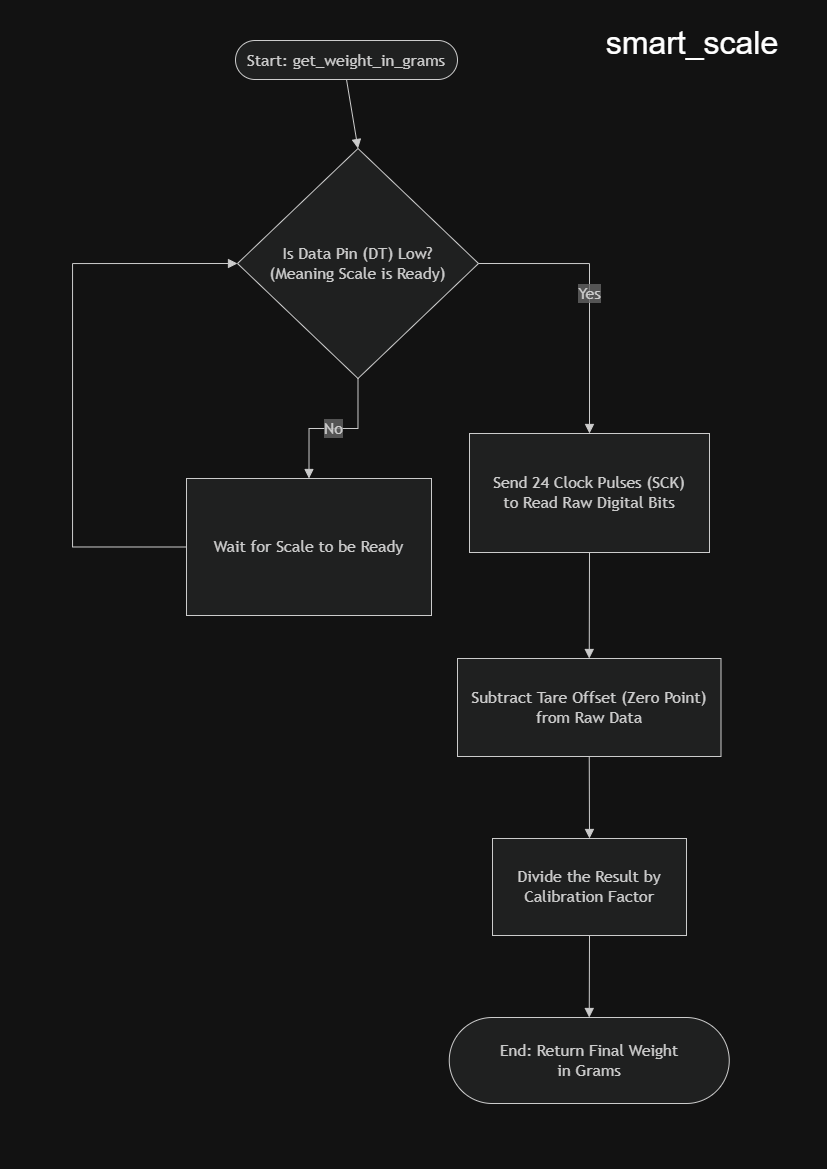

The diagram above was exported from draw.io. Its source (the exported page's mxGraphModel, read from the mxfile embedded in the PNG):
<mxGraphModel dx="981" dy="618" grid="0" gridSize="10" guides="1" tooltips="1" connect="1" arrows="1" fold="1" page="1" pageScale="1" pageWidth="827" pageHeight="1169" math="0" shadow="0">
  <root>
    <mxCell id="0" />
    <mxCell id="1" parent="0" />
    <UserObject label="" mermaidData="{&#10;  &quot;data&quot;: &quot;flowchart TD\n    classDef startEnd fill:#f96,stroke:#333,stroke-width:2px;\n    classDef process fill:#fff,stroke:#333,stroke-width:2px;\n    classDef decision fill:#ff9,stroke:#333,stroke-width:2px;\n\n    S_Start([Start: get_weight_in_grams]) ::: startEnd\n    \n    S_Ready{Is Data Pin (DT) Low?\\n(Meaning Scale is Ready)} ::: decision\n    S_Wait[Wait for Scale to be Ready] ::: process\n    \n    S_ReadRaw[Send 24 Clock Pulses (SCK)\\nto Read Raw Digital Bits] ::: process\n    \n    S_MathTare[Subtract Tare Offset (Zero Point)\\nfrom Raw Data] ::: process\n    \n    S_MathCalib[Divide the Result by\\nCalibration Factor] ::: process\n    \n    S_Return([End: Return Final Weight\\nin Grams]) ::: startEnd\n\n    S_Start --&gt; S_Ready\n    S_Ready -- No --&gt; S_Wait --&gt; S_Ready\n    S_Ready -- Yes --&gt; S_ReadRaw\n    \n    S_ReadRaw --&gt; S_MathTare --&gt; S_MathCalib --&gt; S_Return&quot;,&#10;  &quot;config&quot;: null&#10;}" id="ktsLv5vmWSHD65mA777G-1">
      <mxCell connectable="0" parent="1" style="group;transparentBounds=1;editIcon=1;lockedGroup=0;groupPadding=20;" vertex="1">
        <mxGeometry height="1129" width="791" as="geometry" />
      </mxCell>
    </UserObject>
    <UserObject label="Start: get_weight_in_grams" mermaidId="n:S_Start" mermaidBaseStyle="html=1;rounded=1;whiteSpace=wrap;arcSize=50;strokeWidth=1;fillColor=light-dark(#ECECFF,#1f2020);strokeColor=light-dark(#9370DB,#cccccc);fontColor=light-dark(#333333,#cccccc);fontFamily=Trebuchet MS,Verdana,Arial,sans-serif;fontSize=16;" mermaidBaseValue="Start: get_weight_in_grams" id="ktsLv5vmWSHD65mA777G-2">
      <mxCell parent="ktsLv5vmWSHD65mA777G-1" style="html=1;rounded=1;whiteSpace=wrap;arcSize=50;strokeWidth=1;fillColor=light-dark(#ECECFF,#1f2020);strokeColor=light-dark(#9370DB,#cccccc);fontColor=light-dark(#333333,#cccccc);fontFamily=Trebuchet MS,Verdana,Arial,sans-serif;fontSize=16;" vertex="1">
        <mxGeometry height="39" width="222" x="235" y="40" as="geometry" />
      </mxCell>
    </UserObject>
    <UserObject label="Is Data Pin (DT) Low?&#10;(Meaning Scale is Ready)" mermaidId="n:S_Ready" mermaidBaseStyle="rhombus;html=1;strokeWidth=1;whiteSpace=wrap;fillColor=light-dark(#ECECFF,#1f2020);strokeColor=light-dark(#9370DB,#cccccc);fontColor=light-dark(#333333,#cccccc);fontFamily=Trebuchet MS,Verdana,Arial,sans-serif;fontSize=16;" mermaidBaseValue="Is Data Pin (DT) Low?&#10;(Meaning Scale is Ready)" id="ktsLv5vmWSHD65mA777G-3">
      <mxCell parent="ktsLv5vmWSHD65mA777G-1" style="rhombus;html=1;strokeWidth=1;whiteSpace=wrap;fillColor=light-dark(#ECECFF,#1f2020);strokeColor=light-dark(#9370DB,#cccccc);fontColor=light-dark(#333333,#cccccc);fontFamily=Trebuchet MS,Verdana,Arial,sans-serif;fontSize=16;" vertex="1">
        <mxGeometry height="230" width="241" x="237" y="148" as="geometry" />
      </mxCell>
    </UserObject>
    <UserObject label="Wait for Scale to be Ready" mermaidId="n:S_Wait" mermaidBaseStyle="html=1;whiteSpace=wrap;strokeWidth=1;fillColor=light-dark(#ECECFF,#1f2020);strokeColor=light-dark(#9370DB,#cccccc);fontColor=light-dark(#333333,#cccccc);fontFamily=Trebuchet MS,Verdana,Arial,sans-serif;fontSize=16;" mermaidBaseValue="Wait for Scale to be Ready" id="ktsLv5vmWSHD65mA777G-4">
      <mxCell parent="ktsLv5vmWSHD65mA777G-1" style="html=1;whiteSpace=wrap;strokeWidth=1;fillColor=light-dark(#ECECFF,#1f2020);strokeColor=light-dark(#9370DB,#cccccc);fontColor=light-dark(#333333,#cccccc);fontFamily=Trebuchet MS,Verdana,Arial,sans-serif;fontSize=16;" vertex="1">
        <mxGeometry height="137" width="245" x="186" y="478" as="geometry" />
      </mxCell>
    </UserObject>
    <UserObject label="Send 24 Clock Pulses (SCK)&#10;to Read Raw Digital Bits" mermaidId="n:S_ReadRaw" mermaidBaseStyle="html=1;whiteSpace=wrap;strokeWidth=1;fillColor=light-dark(#ECECFF,#1f2020);strokeColor=light-dark(#9370DB,#cccccc);fontColor=light-dark(#333333,#cccccc);fontFamily=Trebuchet MS,Verdana,Arial,sans-serif;fontSize=16;" mermaidBaseValue="Send 24 Clock Pulses (SCK)&#10;to Read Raw Digital Bits" id="ktsLv5vmWSHD65mA777G-5">
      <mxCell parent="ktsLv5vmWSHD65mA777G-1" style="html=1;whiteSpace=wrap;strokeWidth=1;fillColor=light-dark(#ECECFF,#1f2020);strokeColor=light-dark(#9370DB,#cccccc);fontColor=light-dark(#333333,#cccccc);fontFamily=Trebuchet MS,Verdana,Arial,sans-serif;fontSize=16;" vertex="1">
        <mxGeometry height="119" width="240" x="469" y="433" as="geometry" />
      </mxCell>
    </UserObject>
    <UserObject label="Subtract Tare Offset (Zero Point)&#10;from Raw Data" mermaidId="n:S_MathTare" mermaidBaseStyle="html=1;whiteSpace=wrap;strokeWidth=1;fillColor=light-dark(#ECECFF,#1f2020);strokeColor=light-dark(#9370DB,#cccccc);fontColor=light-dark(#333333,#cccccc);fontFamily=Trebuchet MS,Verdana,Arial,sans-serif;fontSize=16;" mermaidBaseValue="Subtract Tare Offset (Zero Point)&#10;from Raw Data" id="ktsLv5vmWSHD65mA777G-6">
      <mxCell parent="ktsLv5vmWSHD65mA777G-1" style="html=1;whiteSpace=wrap;strokeWidth=1;fillColor=light-dark(#ECECFF,#1f2020);strokeColor=light-dark(#9370DB,#cccccc);fontColor=light-dark(#333333,#cccccc);fontFamily=Trebuchet MS,Verdana,Arial,sans-serif;fontSize=16;" vertex="1">
        <mxGeometry height="98" width="263.5" x="457" y="658" as="geometry" />
      </mxCell>
    </UserObject>
    <UserObject label="Divide the Result by&#10;Calibration Factor" mermaidId="n:S_MathCalib" mermaidBaseStyle="html=1;whiteSpace=wrap;strokeWidth=1;fillColor=light-dark(#ECECFF,#1f2020);strokeColor=light-dark(#9370DB,#cccccc);fontColor=light-dark(#333333,#cccccc);fontFamily=Trebuchet MS,Verdana,Arial,sans-serif;fontSize=16;" mermaidBaseValue="Divide the Result by&#10;Calibration Factor" id="ktsLv5vmWSHD65mA777G-7">
      <mxCell parent="ktsLv5vmWSHD65mA777G-1" style="html=1;whiteSpace=wrap;strokeWidth=1;fillColor=light-dark(#ECECFF,#1f2020);strokeColor=light-dark(#9370DB,#cccccc);fontColor=light-dark(#333333,#cccccc);fontFamily=Trebuchet MS,Verdana,Arial,sans-serif;fontSize=16;" vertex="1">
        <mxGeometry height="97" width="194" x="492" y="838" as="geometry" />
      </mxCell>
    </UserObject>
    <UserObject label="End: Return Final Weight&#10;in Grams" mermaidId="n:S_Return" mermaidBaseStyle="html=1;rounded=1;whiteSpace=wrap;arcSize=50;strokeWidth=1;fillColor=light-dark(#ECECFF,#1f2020);strokeColor=light-dark(#9370DB,#cccccc);fontColor=light-dark(#333333,#cccccc);fontFamily=Trebuchet MS,Verdana,Arial,sans-serif;fontSize=16;" mermaidBaseValue="End: Return Final Weight&#10;in Grams" id="ktsLv5vmWSHD65mA777G-8">
      <mxCell parent="ktsLv5vmWSHD65mA777G-1" style="html=1;rounded=1;whiteSpace=wrap;arcSize=50;strokeWidth=1;fillColor=light-dark(#ECECFF,#1f2020);strokeColor=light-dark(#9370DB,#cccccc);fontColor=light-dark(#333333,#cccccc);fontFamily=Trebuchet MS,Verdana,Arial,sans-serif;fontSize=16;" vertex="1">
        <mxGeometry height="86" width="280" x="448.75" y="1017" as="geometry" />
      </mxCell>
    </UserObject>
    <UserObject label="" mermaidId="e:S_Start-&gt;S_Ready#0" mermaidBaseStyle="curved=1;startArrow=none;endArrow=block;endSize=7;strokeColor=light-dark(#333333,#cccccc);exitX=0.5;exitY=1;entryX=0.5;entryY=0;" mermaidBaseValue="" id="ktsLv5vmWSHD65mA777G-9">
      <mxCell edge="1" parent="ktsLv5vmWSHD65mA777G-1" source="ktsLv5vmWSHD65mA777G-2" style="curved=1;startArrow=none;endArrow=block;endSize=7;strokeColor=light-dark(#333333,#cccccc);exitX=0.5;exitY=1;entryX=0.5;entryY=0;rounded=0;" target="ktsLv5vmWSHD65mA777G-3">
        <mxGeometry relative="1" as="geometry">
          <Array as="points" />
        </mxGeometry>
      </mxCell>
    </UserObject>
    <UserObject label="No" mermaidId="e:S_Ready-&gt;S_Wait#0" mermaidBaseStyle="curved=1;startArrow=none;endArrow=block;endSize=7;strokeColor=light-dark(#333333,#cccccc);html=1;fontSize=16;labelBackgroundColor=light-dark(#E8E8E88D,#2a2a2a8D);fontFamily=Trebuchet MS,Verdana,Arial,sans-serif;fontColor=light-dark(#333333,#cccccc);exitX=0.5232142857142857;exitY=1;exitDx=0;exitDy=0;entryX=0.552;entryY=0;entryDx=0;entryDy=0;curved=1;exitX=0.52;exitY=1;entryX=0.55;entryY=0;" mermaidBaseValue="No" id="ktsLv5vmWSHD65mA777G-10">
      <mxCell edge="1" parent="ktsLv5vmWSHD65mA777G-1" source="ktsLv5vmWSHD65mA777G-3" style="startArrow=none;endArrow=block;endSize=7;strokeColor=light-dark(#333333,#cccccc);html=1;fontSize=16;labelBackgroundColor=light-dark(#E8E8E88D,#2a2a2a8D);fontFamily=Trebuchet MS,Verdana,Arial,sans-serif;fontColor=light-dark(#333333,#cccccc);exitX=0.5;exitY=1;exitDx=0;exitDy=0;entryX=0.5;entryY=0;entryDx=0;entryDy=0;rounded=0;edgeStyle=orthogonalEdgeStyle;" target="ktsLv5vmWSHD65mA777G-4">
        <mxGeometry relative="1" as="geometry">
          <mxPoint as="offset" />
        </mxGeometry>
      </mxCell>
    </UserObject>
    <UserObject label="" mermaidId="e:S_Wait-&gt;S_Ready#0" mermaidBaseStyle="curved=1;startArrow=none;endArrow=block;endSize=7;strokeColor=light-dark(#333333,#cccccc);exitX=0.476;exitY=0;exitDx=0;exitDy=0;entryX=0.48928571428571427;entryY=1;entryDx=0;entryDy=0;curved=1;exitX=0.48;exitY=0;entryX=0.49;entryY=1;" mermaidBaseValue="" id="ktsLv5vmWSHD65mA777G-11">
      <mxCell edge="1" parent="ktsLv5vmWSHD65mA777G-1" source="ktsLv5vmWSHD65mA777G-4" style="startArrow=none;endArrow=block;endSize=7;strokeColor=light-dark(#333333,#cccccc);exitX=0;exitY=0.5;exitDx=0;exitDy=0;rounded=0;entryX=0;entryY=0.5;entryDx=0;entryDy=0;edgeStyle=orthogonalEdgeStyle;" target="ktsLv5vmWSHD65mA777G-3">
        <mxGeometry relative="1" as="geometry">
          <mxPoint as="offset" />
          <Array as="points">
            <mxPoint x="72" y="547" />
            <mxPoint x="72" y="263" />
          </Array>
          <mxPoint x="165" y="247" as="targetPoint" />
        </mxGeometry>
      </mxCell>
    </UserObject>
    <UserObject label="Yes" mermaidId="e:S_Ready-&gt;S_ReadRaw#0" mermaidBaseStyle="curved=1;startArrow=none;endArrow=block;endSize=7;strokeColor=light-dark(#333333,#cccccc);html=1;fontSize=16;labelBackgroundColor=light-dark(#E8E8E88D,#2a2a2a8D);fontFamily=Trebuchet MS,Verdana,Arial,sans-serif;fontColor=light-dark(#333333,#cccccc);exitX=0.84;exitY=1;entryX=0.5;entryY=0;" mermaidBaseValue="Yes" id="ktsLv5vmWSHD65mA777G-12">
      <mxCell edge="1" parent="ktsLv5vmWSHD65mA777G-1" source="ktsLv5vmWSHD65mA777G-3" style="startArrow=none;endArrow=block;endSize=7;strokeColor=light-dark(#333333,#cccccc);html=1;fontSize=16;labelBackgroundColor=light-dark(#E8E8E88D,#2a2a2a8D);fontFamily=Trebuchet MS,Verdana,Arial,sans-serif;fontColor=light-dark(#333333,#cccccc);exitX=1;exitY=0.5;entryX=0.5;entryY=0;rounded=0;exitDx=0;exitDy=0;edgeStyle=orthogonalEdgeStyle;" target="ktsLv5vmWSHD65mA777G-5">
        <mxGeometry relative="1" as="geometry" />
      </mxCell>
    </UserObject>
    <UserObject label="" mermaidId="e:S_ReadRaw-&gt;S_MathTare#0" mermaidBaseStyle="curved=1;startArrow=none;endArrow=block;endSize=7;strokeColor=light-dark(#333333,#cccccc);exitX=0.5;exitY=1;entryX=0.5;entryY=0;" mermaidBaseValue="" id="ktsLv5vmWSHD65mA777G-13">
      <mxCell edge="1" parent="ktsLv5vmWSHD65mA777G-1" source="ktsLv5vmWSHD65mA777G-5" style="curved=1;startArrow=none;endArrow=block;endSize=7;strokeColor=light-dark(#333333,#cccccc);exitX=0.5;exitY=1;entryX=0.5;entryY=0;rounded=0;" target="ktsLv5vmWSHD65mA777G-6">
        <mxGeometry relative="1" as="geometry">
          <Array as="points" />
        </mxGeometry>
      </mxCell>
    </UserObject>
    <UserObject label="" mermaidId="e:S_MathTare-&gt;S_MathCalib#0" mermaidBaseStyle="curved=1;startArrow=none;endArrow=block;endSize=7;strokeColor=light-dark(#333333,#cccccc);exitX=0.5;exitY=1;entryX=0.5;entryY=0;" mermaidBaseValue="" id="ktsLv5vmWSHD65mA777G-14">
      <mxCell edge="1" parent="ktsLv5vmWSHD65mA777G-1" source="ktsLv5vmWSHD65mA777G-6" style="curved=1;startArrow=none;endArrow=block;endSize=7;strokeColor=light-dark(#333333,#cccccc);exitX=0.5;exitY=1;entryX=0.5;entryY=0;rounded=0;" target="ktsLv5vmWSHD65mA777G-7">
        <mxGeometry relative="1" as="geometry">
          <Array as="points" />
        </mxGeometry>
      </mxCell>
    </UserObject>
    <UserObject label="" mermaidId="e:S_MathCalib-&gt;S_Return#0" mermaidBaseStyle="curved=1;startArrow=none;endArrow=block;endSize=7;strokeColor=light-dark(#333333,#cccccc);exitX=0.5;exitY=1;entryX=0.5;entryY=0;" mermaidBaseValue="" id="ktsLv5vmWSHD65mA777G-15">
      <mxCell edge="1" parent="ktsLv5vmWSHD65mA777G-1" source="ktsLv5vmWSHD65mA777G-7" style="curved=1;startArrow=none;endArrow=block;endSize=7;strokeColor=light-dark(#333333,#cccccc);exitX=0.5;exitY=1;entryX=0.5;entryY=0;rounded=0;" target="ktsLv5vmWSHD65mA777G-8">
        <mxGeometry relative="1" as="geometry">
          <Array as="points" />
        </mxGeometry>
      </mxCell>
    </UserObject>
    <mxCell id="aY763ma6E-UfxGf9-tL_-1" parent="ktsLv5vmWSHD65mA777G-1" style="text;html=1;whiteSpace=wrap;strokeColor=none;fillColor=none;align=center;verticalAlign=middle;rounded=0;" value="&lt;font style=&quot;font-size: 32px;&quot;&gt;smart_scale&lt;/font&gt;" vertex="1">
      <mxGeometry height="30" width="184" x="600" y="28" as="geometry" />
    </mxCell>
  </root>
</mxGraphModel>